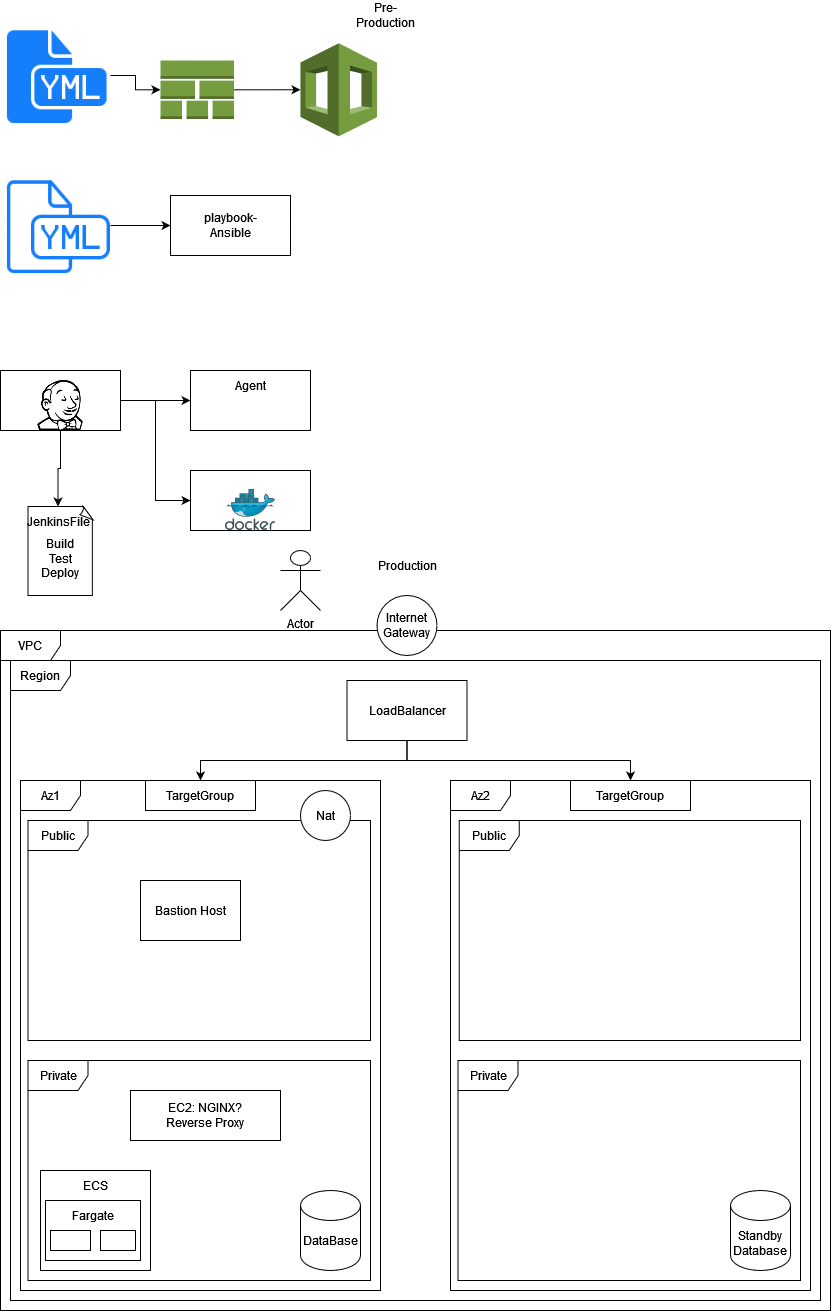

The diagram above was exported from draw.io. Its source (the exported page's mxGraphModel, read from the mxfile embedded in the PNG):
<mxGraphModel dx="1422" dy="780" grid="1" gridSize="10" guides="1" tooltips="1" connect="1" arrows="1" fold="1" page="1" pageScale="1" pageWidth="850" pageHeight="1100" math="0" shadow="0">
  <root>
    <mxCell id="0" />
    <mxCell id="1" parent="0" />
    <mxCell id="SRmQfMhcstwjXnIq06lD-1" style="edgeStyle=orthogonalEdgeStyle;rounded=0;orthogonalLoop=1;jettySize=auto;html=1;" edge="1" parent="1" source="SRmQfMhcstwjXnIq06lD-2" target="SRmQfMhcstwjXnIq06lD-4">
      <mxGeometry relative="1" as="geometry" />
    </mxCell>
    <mxCell id="SRmQfMhcstwjXnIq06lD-2" value="" style="shape=image;html=1;verticalAlign=top;verticalLabelPosition=bottom;labelBackgroundColor=#ffffff;imageAspect=0;aspect=fixed;image=https://cdn1.iconfinder.com/data/icons/hawcons/32/699749-icon-103-document-file-yml-128.png" vertex="1" parent="1">
      <mxGeometry x="90" y="330" width="110" height="110" as="geometry" />
    </mxCell>
    <mxCell id="SRmQfMhcstwjXnIq06lD-3" style="edgeStyle=orthogonalEdgeStyle;rounded=0;orthogonalLoop=1;jettySize=auto;html=1;entryX=0;entryY=0.5;entryDx=0;entryDy=0;entryPerimeter=0;" edge="1" parent="1" source="SRmQfMhcstwjXnIq06lD-4" target="SRmQfMhcstwjXnIq06lD-5">
      <mxGeometry relative="1" as="geometry" />
    </mxCell>
    <mxCell id="SRmQfMhcstwjXnIq06lD-4" value="" style="outlineConnect=0;dashed=0;verticalLabelPosition=bottom;verticalAlign=top;align=center;html=1;shape=mxgraph.aws3.stack_aws_cloudformation;fillColor=#759C3E;gradientColor=none;" vertex="1" parent="1">
      <mxGeometry x="250" y="370" width="73.5" height="58.5" as="geometry" />
    </mxCell>
    <mxCell id="SRmQfMhcstwjXnIq06lD-5" value="" style="outlineConnect=0;dashed=0;verticalLabelPosition=bottom;verticalAlign=top;align=center;html=1;shape=mxgraph.aws3.cloudformation;fillColor=#759C3E;gradientColor=none;" vertex="1" parent="1">
      <mxGeometry x="390" y="352.75" width="76.5" height="93" as="geometry" />
    </mxCell>
    <mxCell id="SRmQfMhcstwjXnIq06lD-6" style="edgeStyle=orthogonalEdgeStyle;rounded=0;orthogonalLoop=1;jettySize=auto;html=1;entryX=0;entryY=0.5;entryDx=0;entryDy=0;" edge="1" parent="1" source="SRmQfMhcstwjXnIq06lD-7" target="SRmQfMhcstwjXnIq06lD-8">
      <mxGeometry relative="1" as="geometry" />
    </mxCell>
    <mxCell id="SRmQfMhcstwjXnIq06lD-7" value="" style="shape=image;html=1;verticalAlign=top;verticalLabelPosition=bottom;labelBackgroundColor=#ffffff;imageAspect=0;aspect=fixed;image=https://cdn1.iconfinder.com/data/icons/hawcons/32/698694-icon-103-document-file-yml-128.png" vertex="1" parent="1">
      <mxGeometry x="90" y="480" width="110" height="110" as="geometry" />
    </mxCell>
    <mxCell id="SRmQfMhcstwjXnIq06lD-8" value="" style="rounded=0;whiteSpace=wrap;html=1;" vertex="1" parent="1">
      <mxGeometry x="260" y="505" width="120" height="60" as="geometry" />
    </mxCell>
    <mxCell id="SRmQfMhcstwjXnIq06lD-9" value="playbook-Ansible" style="text;html=1;strokeColor=none;fillColor=none;align=center;verticalAlign=middle;whiteSpace=wrap;rounded=0;" vertex="1" parent="1">
      <mxGeometry x="290" y="520" width="60" height="30" as="geometry" />
    </mxCell>
    <mxCell id="SRmQfMhcstwjXnIq06lD-10" style="edgeStyle=orthogonalEdgeStyle;rounded=0;orthogonalLoop=1;jettySize=auto;html=1;entryX=0;entryY=0.5;entryDx=0;entryDy=0;" edge="1" parent="1" source="SRmQfMhcstwjXnIq06lD-13" target="SRmQfMhcstwjXnIq06lD-15">
      <mxGeometry relative="1" as="geometry" />
    </mxCell>
    <mxCell id="SRmQfMhcstwjXnIq06lD-11" style="edgeStyle=orthogonalEdgeStyle;rounded=0;orthogonalLoop=1;jettySize=auto;html=1;entryX=0;entryY=0.5;entryDx=0;entryDy=0;" edge="1" parent="1" source="SRmQfMhcstwjXnIq06lD-13" target="SRmQfMhcstwjXnIq06lD-17">
      <mxGeometry relative="1" as="geometry" />
    </mxCell>
    <mxCell id="SRmQfMhcstwjXnIq06lD-12" style="edgeStyle=orthogonalEdgeStyle;rounded=0;orthogonalLoop=1;jettySize=auto;html=1;entryX=0.5;entryY=0;entryDx=0;entryDy=0;" edge="1" parent="1" source="SRmQfMhcstwjXnIq06lD-13" target="SRmQfMhcstwjXnIq06lD-21">
      <mxGeometry relative="1" as="geometry" />
    </mxCell>
    <mxCell id="SRmQfMhcstwjXnIq06lD-13" value="" style="rounded=0;whiteSpace=wrap;html=1;" vertex="1" parent="1">
      <mxGeometry x="90" y="680" width="120" height="60" as="geometry" />
    </mxCell>
    <mxCell id="SRmQfMhcstwjXnIq06lD-14" value="Pre-Production" style="text;html=1;strokeColor=none;fillColor=none;align=center;verticalAlign=middle;whiteSpace=wrap;rounded=0;" vertex="1" parent="1">
      <mxGeometry x="445" y="310" width="60" height="30" as="geometry" />
    </mxCell>
    <mxCell id="SRmQfMhcstwjXnIq06lD-15" value="" style="rounded=0;whiteSpace=wrap;html=1;" vertex="1" parent="1">
      <mxGeometry x="280" y="680" width="120" height="60" as="geometry" />
    </mxCell>
    <mxCell id="SRmQfMhcstwjXnIq06lD-16" value="" style="shape=image;html=1;verticalAlign=top;verticalLabelPosition=bottom;labelBackgroundColor=#ffffff;imageAspect=0;aspect=fixed;image=https://cdn0.iconfinder.com/data/icons/font-awesome-brands-vol-1/512/jenkins-128.png" vertex="1" parent="1">
      <mxGeometry x="125" y="690" width="50" height="50" as="geometry" />
    </mxCell>
    <mxCell id="SRmQfMhcstwjXnIq06lD-17" value="" style="rounded=0;whiteSpace=wrap;html=1;" vertex="1" parent="1">
      <mxGeometry x="280" y="780" width="120" height="60" as="geometry" />
    </mxCell>
    <mxCell id="SRmQfMhcstwjXnIq06lD-18" value="Agent" style="text;html=1;strokeColor=none;fillColor=none;align=center;verticalAlign=middle;whiteSpace=wrap;rounded=0;" vertex="1" parent="1">
      <mxGeometry x="310" y="680" width="60" height="30" as="geometry" />
    </mxCell>
    <mxCell id="SRmQfMhcstwjXnIq06lD-19" value="" style="sketch=0;aspect=fixed;html=1;points=[];align=center;image;fontSize=12;image=img/lib/mscae/Docker.svg;" vertex="1" parent="1">
      <mxGeometry x="315" y="799" width="50" height="41" as="geometry" />
    </mxCell>
    <mxCell id="SRmQfMhcstwjXnIq06lD-20" value="" style="whiteSpace=wrap;html=1;shape=mxgraph.basic.document" vertex="1" parent="1">
      <mxGeometry x="117.5" y="816" width="65" height="89" as="geometry" />
    </mxCell>
    <mxCell id="SRmQfMhcstwjXnIq06lD-21" value="JenkinsFile" style="text;html=1;strokeColor=none;fillColor=none;align=center;verticalAlign=middle;whiteSpace=wrap;rounded=0;" vertex="1" parent="1">
      <mxGeometry x="117.5" y="816" width="60" height="30" as="geometry" />
    </mxCell>
    <mxCell id="SRmQfMhcstwjXnIq06lD-22" value="&lt;div&gt;Build&lt;/div&gt;&lt;div&gt;Test&lt;/div&gt;&lt;div&gt;Deploy&lt;/div&gt;" style="text;html=1;strokeColor=none;fillColor=none;align=center;verticalAlign=middle;whiteSpace=wrap;rounded=0;" vertex="1" parent="1">
      <mxGeometry x="120" y="846" width="60" height="44" as="geometry" />
    </mxCell>
    <mxCell id="SRmQfMhcstwjXnIq06lD-23" value="Production" style="text;html=1;strokeColor=none;fillColor=none;align=center;verticalAlign=middle;whiteSpace=wrap;rounded=0;" vertex="1" parent="1">
      <mxGeometry x="466.5" y="860" width="60" height="30" as="geometry" />
    </mxCell>
    <mxCell id="SRmQfMhcstwjXnIq06lD-24" value="VPC" style="shape=umlFrame;whiteSpace=wrap;html=1;" vertex="1" parent="1">
      <mxGeometry x="90" y="940" width="830" height="680" as="geometry" />
    </mxCell>
    <mxCell id="SRmQfMhcstwjXnIq06lD-25" value="Region" style="shape=umlFrame;whiteSpace=wrap;html=1;" vertex="1" parent="1">
      <mxGeometry x="100" y="970" width="810" height="640" as="geometry" />
    </mxCell>
    <mxCell id="SRmQfMhcstwjXnIq06lD-26" value="Az1" style="shape=umlFrame;whiteSpace=wrap;html=1;" vertex="1" parent="1">
      <mxGeometry x="110" y="1090" width="360" height="510" as="geometry" />
    </mxCell>
    <mxCell id="SRmQfMhcstwjXnIq06lD-27" value="&lt;div&gt;Internet&lt;/div&gt;&lt;div&gt;Gateway&lt;br&gt;&lt;/div&gt;" style="ellipse;whiteSpace=wrap;html=1;aspect=fixed;" vertex="1" parent="1">
      <mxGeometry x="466.5" y="905" width="60" height="60" as="geometry" />
    </mxCell>
    <mxCell id="SRmQfMhcstwjXnIq06lD-28" value="Actor" style="shape=umlActor;verticalLabelPosition=bottom;verticalAlign=top;html=1;outlineConnect=0;" vertex="1" parent="1">
      <mxGeometry x="370" y="860" width="40" height="60" as="geometry" />
    </mxCell>
    <mxCell id="SRmQfMhcstwjXnIq06lD-29" value="Az2" style="shape=umlFrame;whiteSpace=wrap;html=1;" vertex="1" parent="1">
      <mxGeometry x="540" y="1090" width="360" height="510" as="geometry" />
    </mxCell>
    <mxCell id="SRmQfMhcstwjXnIq06lD-30" value="Public" style="shape=umlFrame;whiteSpace=wrap;html=1;" vertex="1" parent="1">
      <mxGeometry x="117.5" y="1130" width="342.5" height="220" as="geometry" />
    </mxCell>
    <mxCell id="SRmQfMhcstwjXnIq06lD-31" style="edgeStyle=orthogonalEdgeStyle;rounded=0;orthogonalLoop=1;jettySize=auto;html=1;" edge="1" parent="1" source="SRmQfMhcstwjXnIq06lD-33" target="SRmQfMhcstwjXnIq06lD-26">
      <mxGeometry relative="1" as="geometry" />
    </mxCell>
    <mxCell id="SRmQfMhcstwjXnIq06lD-32" style="edgeStyle=orthogonalEdgeStyle;rounded=0;orthogonalLoop=1;jettySize=auto;html=1;" edge="1" parent="1" source="SRmQfMhcstwjXnIq06lD-33" target="SRmQfMhcstwjXnIq06lD-29">
      <mxGeometry relative="1" as="geometry" />
    </mxCell>
    <mxCell id="SRmQfMhcstwjXnIq06lD-33" value="LoadBalancer" style="rounded=0;whiteSpace=wrap;html=1;" vertex="1" parent="1">
      <mxGeometry x="436.5" y="990" width="120" height="60" as="geometry" />
    </mxCell>
    <mxCell id="SRmQfMhcstwjXnIq06lD-34" value="Public" style="shape=umlFrame;whiteSpace=wrap;html=1;" vertex="1" parent="1">
      <mxGeometry x="548.75" y="1130" width="341.25" height="220" as="geometry" />
    </mxCell>
    <mxCell id="SRmQfMhcstwjXnIq06lD-35" value="Private" style="shape=umlFrame;whiteSpace=wrap;html=1;" vertex="1" parent="1">
      <mxGeometry x="117.5" y="1370" width="342.5" height="220" as="geometry" />
    </mxCell>
    <mxCell id="SRmQfMhcstwjXnIq06lD-36" value="Private" style="shape=umlFrame;whiteSpace=wrap;html=1;" vertex="1" parent="1">
      <mxGeometry x="547.5" y="1370" width="342.5" height="220" as="geometry" />
    </mxCell>
    <mxCell id="SRmQfMhcstwjXnIq06lD-37" value="Nat" style="ellipse;whiteSpace=wrap;html=1;aspect=fixed;" vertex="1" parent="1">
      <mxGeometry x="390" y="1100" width="50" height="50" as="geometry" />
    </mxCell>
    <mxCell id="SRmQfMhcstwjXnIq06lD-38" value="" style="rounded=0;whiteSpace=wrap;html=1;" vertex="1" parent="1">
      <mxGeometry x="130" y="1480" width="110" height="100" as="geometry" />
    </mxCell>
    <mxCell id="SRmQfMhcstwjXnIq06lD-39" value="Bastion Host" style="rounded=0;whiteSpace=wrap;html=1;" vertex="1" parent="1">
      <mxGeometry x="230" y="1190" width="100" height="60" as="geometry" />
    </mxCell>
    <mxCell id="SRmQfMhcstwjXnIq06lD-40" value="ECS" style="text;html=1;strokeColor=none;fillColor=none;align=center;verticalAlign=middle;whiteSpace=wrap;rounded=0;" vertex="1" parent="1">
      <mxGeometry x="155" y="1480" width="60" height="30" as="geometry" />
    </mxCell>
    <mxCell id="SRmQfMhcstwjXnIq06lD-41" value="" style="rounded=0;whiteSpace=wrap;html=1;" vertex="1" parent="1">
      <mxGeometry x="135" y="1510" width="95" height="60" as="geometry" />
    </mxCell>
    <mxCell id="SRmQfMhcstwjXnIq06lD-42" value="Fargate" style="text;html=1;strokeColor=none;fillColor=none;align=center;verticalAlign=middle;whiteSpace=wrap;rounded=0;" vertex="1" parent="1">
      <mxGeometry x="152.5" y="1510" width="60" height="30" as="geometry" />
    </mxCell>
    <mxCell id="SRmQfMhcstwjXnIq06lD-43" value="" style="rounded=0;whiteSpace=wrap;html=1;" vertex="1" parent="1">
      <mxGeometry x="140" y="1540" width="40" height="20" as="geometry" />
    </mxCell>
    <mxCell id="SRmQfMhcstwjXnIq06lD-44" value="" style="rounded=0;whiteSpace=wrap;html=1;" vertex="1" parent="1">
      <mxGeometry x="190" y="1540" width="35" height="20" as="geometry" />
    </mxCell>
    <mxCell id="SRmQfMhcstwjXnIq06lD-45" value="" style="shape=cylinder3;whiteSpace=wrap;html=1;boundedLbl=1;backgroundOutline=1;size=15;" vertex="1" parent="1">
      <mxGeometry x="390" y="1500" width="60" height="80" as="geometry" />
    </mxCell>
    <mxCell id="SRmQfMhcstwjXnIq06lD-46" value="DataBase" style="text;html=1;strokeColor=none;fillColor=none;align=center;verticalAlign=middle;whiteSpace=wrap;rounded=0;" vertex="1" parent="1">
      <mxGeometry x="390" y="1535" width="60" height="30" as="geometry" />
    </mxCell>
    <mxCell id="SRmQfMhcstwjXnIq06lD-47" value="Standby Database" style="shape=cylinder3;whiteSpace=wrap;html=1;boundedLbl=1;backgroundOutline=1;size=15;" vertex="1" parent="1">
      <mxGeometry x="820" y="1500" width="60" height="80" as="geometry" />
    </mxCell>
    <mxCell id="SRmQfMhcstwjXnIq06lD-48" value="&lt;div&gt;EC2: NGINX? &lt;br&gt;&lt;/div&gt;&lt;div&gt;Reverse Proxy&lt;br&gt;&lt;/div&gt;" style="rounded=0;whiteSpace=wrap;html=1;" vertex="1" parent="1">
      <mxGeometry x="220" y="1400" width="150" height="50" as="geometry" />
    </mxCell>
    <mxCell id="SRmQfMhcstwjXnIq06lD-49" value="TargetGroup" style="rounded=0;whiteSpace=wrap;html=1;" vertex="1" parent="1">
      <mxGeometry x="235" y="1090" width="110" height="30" as="geometry" />
    </mxCell>
    <mxCell id="SRmQfMhcstwjXnIq06lD-50" value="TargetGroup" style="rounded=0;whiteSpace=wrap;html=1;" vertex="1" parent="1">
      <mxGeometry x="660" y="1090" width="120" height="30" as="geometry" />
    </mxCell>
  </root>
</mxGraphModel>